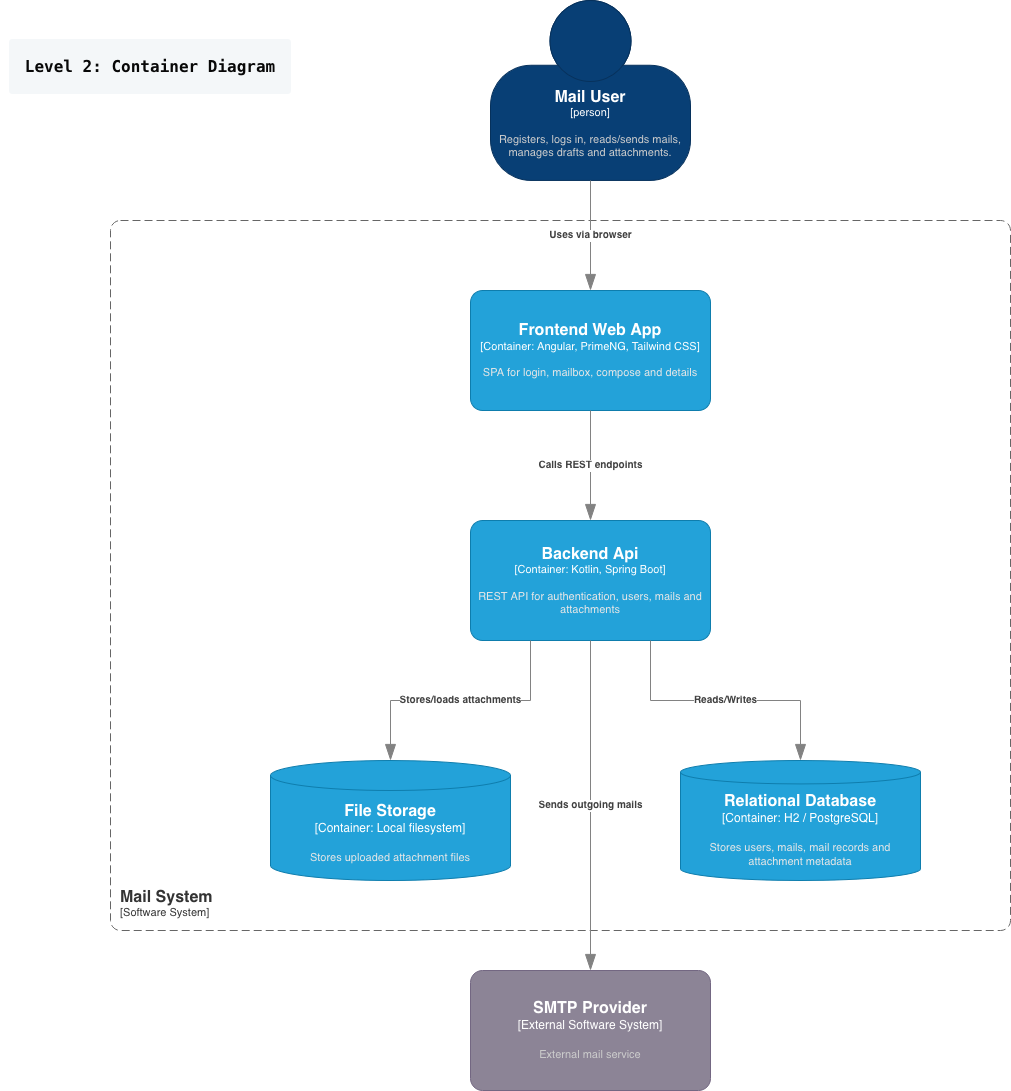

The diagram above was exported from draw.io. Its source (the exported page's mxGraphModel, read from the mxfile embedded in the PNG):
<mxGraphModel dx="2076" dy="978" grid="1" gridSize="10" guides="1" tooltips="1" connect="1" arrows="1" fold="1" page="1" pageScale="1" pageWidth="827" pageHeight="1169" math="0" shadow="0">
  <root>
    <mxCell id="0" />
    <mxCell id="1" parent="0" />
    <object placeholders="1" c4Name="Mail User" c4Type="person" c4Description="Registers, logs in, reads/sends mails, manages drafts and attachments." label="&lt;font style=&quot;font-size: 16px&quot;&gt;&lt;b&gt;%c4Name%&lt;/b&gt;&lt;/font&gt;&lt;div&gt;[%c4Type%]&lt;/div&gt;&lt;br&gt;&lt;div&gt;&lt;font style=&quot;font-size: 11px&quot;&gt;&lt;font color=&quot;#cccccc&quot;&gt;%c4Description%&lt;/font&gt;&lt;/div&gt;" id="gaXygw5XhSLzPyROnZ9L-14">
      <mxCell parent="1" style="html=1;fontSize=11;dashed=0;whiteSpace=wrap;fillColor=#083F75;strokeColor=#06315C;fontColor=#ffffff;shape=mxgraph.c4.person2;align=center;metaEdit=1;points=[[0.5,0,0],[1,0.5,0],[1,0.75,0],[0.75,1,0],[0.5,1,0],[0.25,1,0],[0,0.75,0],[0,0.5,0]];resizable=0;" vertex="1">
        <mxGeometry height="180" width="200" x="720" y="30" as="geometry" />
      </mxCell>
    </object>
    <mxCell id="gaXygw5XhSLzPyROnZ9L-25" parent="1" style="text;html=1;whiteSpace=wrap;strokeColor=none;fillColor=none;align=center;verticalAlign=middle;rounded=0;" value="&lt;b&gt;&lt;font style=&quot;font-size: 18px;&quot;&gt;&amp;nbsp;&lt;/font&gt;&lt;/b&gt;&lt;pre class=&quot;code-fence&quot; style=&quot;box-sizing: border-box; margin-top: 16px; margin-bottom: 16px; font-style: normal; font-variant: normal; font-weight: normal; font-stretch: normal; line-height: 1.45; font-family: &amp;quot;JetBrains Mono&amp;quot;, Consolas, &amp;quot;Liberation Mono&amp;quot;, Menlo, Courier, monospace; font-optical-sizing: auto; font-variation-settings: normal; font-size-adjust: none; font-kerning: auto; font-language-override: normal; font-feature-settings: normal; padding: 16px; overflow: auto; border-radius: 3px; color: rgb(8, 8, 8); background-color: rgba(212, 222, 231, 0.247); letter-spacing: normal; text-align: start; text-indent: 0px; text-transform: none; word-spacing: 0px; -webkit-text-stroke-width: 0px; text-decoration-thickness: initial; text-decoration-style: initial; text-decoration-color: initial;&quot;&gt;&lt;b&gt;&lt;font size=&quot;3&quot;&gt;&lt;code class=&quot;language-mermaid&quot; style=&quot;box-sizing: border-box; font-style: normal; font-variant: normal; font-size-adjust: none; font-kerning: auto; font-optical-sizing: auto; font-feature-settings: normal; font-variation-settings: normal; font-stretch: normal; line-height: inherit; font-family: &amp;quot;JetBrains Mono&amp;quot;, Consolas, &amp;quot;Liberation Mono&amp;quot;, Menlo, Courier, monospace; padding: 0px; margin: 0px; border-radius: 3px; color: rgb(8, 8, 8); background: transparent; word-break: normal; white-space: pre; border: 0px; display: inline; max-width: initial; overflow: initial; overflow-wrap: normal;&quot;&gt;&lt;span style=&quot;box-sizing: border-box;&quot;&gt;Level 2: Container Diagram&lt;/span&gt;&lt;/code&gt;&lt;/font&gt;&lt;/b&gt;&lt;/pre&gt;" vertex="1">
      <mxGeometry height="30" width="300" x="230" y="70" as="geometry" />
    </mxCell>
    <object placeholders="1" c4Name="Frontend Web App" c4Type="Container" c4Technology="Angular, PrimeNG, Tailwind CSS" c4Description="SPA for login, mailbox, compose and details" label="&lt;font style=&quot;font-size: 16px&quot;&gt;&lt;b&gt;%c4Name%&lt;/b&gt;&lt;/font&gt;&lt;div&gt;[%c4Type%: %c4Technology%]&lt;/div&gt;&lt;br&gt;&lt;div&gt;&lt;font style=&quot;font-size: 11px&quot;&gt;&lt;font color=&quot;#E6E6E6&quot;&gt;%c4Description%&lt;/font&gt;&lt;/div&gt;" id="gaXygw5XhSLzPyROnZ9L-27">
      <mxCell parent="1" style="rounded=1;whiteSpace=wrap;html=1;fontSize=11;labelBackgroundColor=none;fillColor=#23A2D9;fontColor=#ffffff;align=center;arcSize=10;strokeColor=#0E7DAD;metaEdit=1;resizable=0;points=[[0.25,0,0],[0.5,0,0],[0.75,0,0],[1,0.25,0],[1,0.5,0],[1,0.75,0],[0.75,1,0],[0.5,1,0],[0.25,1,0],[0,0.75,0],[0,0.5,0],[0,0.25,0]];" vertex="1">
        <mxGeometry height="120" width="240" x="700" y="320" as="geometry" />
      </mxCell>
    </object>
    <object placeholders="1" c4Name="Backend Api" c4Type="Container" c4Technology="Kotlin, Spring Boot" c4Description="REST API for authentication, users, mails and attachments" label="&lt;font style=&quot;font-size: 16px&quot;&gt;&lt;b&gt;%c4Name%&lt;/b&gt;&lt;/font&gt;&lt;div&gt;[%c4Type%: %c4Technology%]&lt;/div&gt;&lt;br&gt;&lt;div&gt;&lt;font style=&quot;font-size: 11px&quot;&gt;&lt;font color=&quot;#E6E6E6&quot;&gt;%c4Description%&lt;/font&gt;&lt;/div&gt;" id="gaXygw5XhSLzPyROnZ9L-28">
      <mxCell parent="1" style="rounded=1;whiteSpace=wrap;html=1;fontSize=11;labelBackgroundColor=none;fillColor=#23A2D9;fontColor=#ffffff;align=center;arcSize=10;strokeColor=#0E7DAD;metaEdit=1;resizable=0;points=[[0.25,0,0],[0.5,0,0],[0.75,0,0],[1,0.25,0],[1,0.5,0],[1,0.75,0],[0.75,1,0],[0.5,1,0],[0.25,1,0],[0,0.75,0],[0,0.5,0],[0,0.25,0]];" vertex="1">
        <mxGeometry height="120" width="240" x="700" y="550" as="geometry" />
      </mxCell>
    </object>
    <object placeholders="1" c4Name="Relational Database" c4Type="Container" c4Technology="H2 / PostgreSQL" c4Description="Stores users, mails, mail records and attachment metadata" label="&lt;font style=&quot;font-size: 16px&quot;&gt;&lt;b&gt;%c4Name%&lt;/b&gt;&lt;/font&gt;&lt;div&gt;[%c4Type%:&amp;nbsp;%c4Technology%]&lt;/div&gt;&lt;br&gt;&lt;div&gt;&lt;font style=&quot;font-size: 11px&quot;&gt;&lt;font color=&quot;#E6E6E6&quot;&gt;%c4Description%&lt;/font&gt;&lt;/div&gt;" id="gaXygw5XhSLzPyROnZ9L-30">
      <mxCell parent="1" style="shape=cylinder3;size=11.701788651315951;whiteSpace=wrap;html=1;boundedLbl=1;rounded=0;labelBackgroundColor=none;fillColor=#23A2D9;fontSize=12;fontColor=#ffffff;align=center;strokeColor=#0E7DAD;metaEdit=1;points=[[0.5,0,0],[1,0.25,0],[1,0.5,0],[1,0.75,0],[0.5,1,0],[0,0.75,0],[0,0.5,0],[0,0.25,0]];resizable=0;" vertex="1">
        <mxGeometry height="120" width="240" x="910" y="790" as="geometry" />
      </mxCell>
    </object>
    <object placeholders="1" c4Name="File Storage" c4Type="Container" c4Technology="Local filesystem" c4Description="Stores uploaded attachment files" label="&lt;font style=&quot;font-size: 16px&quot;&gt;&lt;b&gt;%c4Name%&lt;/b&gt;&lt;/font&gt;&lt;div&gt;[%c4Type%:&amp;nbsp;%c4Technology%]&lt;/div&gt;&lt;br&gt;&lt;div&gt;&lt;font style=&quot;font-size: 11px&quot;&gt;&lt;font color=&quot;#E6E6E6&quot;&gt;%c4Description%&lt;/font&gt;&lt;/div&gt;" id="gaXygw5XhSLzPyROnZ9L-31">
      <mxCell parent="1" style="shape=cylinder3;size=15;whiteSpace=wrap;html=1;boundedLbl=1;rounded=0;labelBackgroundColor=none;fillColor=#23A2D9;fontSize=12;fontColor=#ffffff;align=center;strokeColor=#0E7DAD;metaEdit=1;points=[[0.5,0,0],[1,0.25,0],[1,0.5,0],[1,0.75,0],[0.5,1,0],[0,0.75,0],[0,0.5,0],[0,0.25,0]];resizable=0;" vertex="1">
        <mxGeometry height="120" width="240" x="500" y="790" as="geometry" />
      </mxCell>
    </object>
    <object placeholders="1" c4Name="Mail System" c4Type="SystemScopeBoundary" c4Application="Software System" label="&lt;font style=&quot;font-size: 16px&quot;&gt;&lt;b&gt;&lt;div style=&quot;text-align: left&quot;&gt;%c4Name%&lt;/div&gt;&lt;/b&gt;&lt;/font&gt;&lt;div style=&quot;text-align: left&quot;&gt;[%c4Application%]&lt;/div&gt;" id="gaXygw5XhSLzPyROnZ9L-32">
      <mxCell parent="1" style="rounded=1;fontSize=11;whiteSpace=wrap;html=1;dashed=1;arcSize=20;fillColor=none;strokeColor=#666666;fontColor=#333333;labelBackgroundColor=none;align=left;verticalAlign=bottom;labelBorderColor=none;spacingTop=0;spacing=10;dashPattern=8 4;metaEdit=1;rotatable=0;perimeter=rectanglePerimeter;noLabel=0;labelPadding=0;allowArrows=0;connectable=0;expand=0;recursiveResize=0;editable=1;pointerEvents=0;absoluteArcSize=1;points=[[0.25,0,0],[0.5,0,0],[0.75,0,0],[1,0.25,0],[1,0.5,0],[1,0.75,0],[0.75,1,0],[0.5,1,0],[0.25,1,0],[0,0.75,0],[0,0.5,0],[0,0.25,0]];" vertex="1">
        <mxGeometry height="710" width="900" x="340" y="250" as="geometry" />
      </mxCell>
    </object>
    <object placeholders="1" c4Name="SMTP Provider" c4Type="External Software System" c4Description="External mail service" label="&lt;font style=&quot;font-size: 16px&quot;&gt;&lt;b&gt;%c4Name%&lt;/b&gt;&lt;/font&gt;&lt;div&gt;[%c4Type%]&lt;/div&gt;&lt;br&gt;&lt;div&gt;&lt;font style=&quot;font-size: 11px&quot;&gt;&lt;font color=&quot;#cccccc&quot;&gt;%c4Description%&lt;/font&gt;&lt;/div&gt;" id="gaXygw5XhSLzPyROnZ9L-33">
      <mxCell parent="1" style="rounded=1;whiteSpace=wrap;html=1;labelBackgroundColor=none;fillColor=#8C8496;fontColor=#ffffff;align=center;arcSize=10;strokeColor=#736782;metaEdit=1;resizable=0;points=[[0.25,0,0],[0.5,0,0],[0.75,0,0],[1,0.25,0],[1,0.5,0],[1,0.75,0],[0.75,1,0],[0.5,1,0],[0.25,1,0],[0,0.75,0],[0,0.5,0],[0,0.25,0]];" vertex="1">
        <mxGeometry height="120" width="240" x="700" y="1000" as="geometry" />
      </mxCell>
    </object>
    <object placeholders="1" c4Type="Relationship" c4Description="Uses via browser" label="&lt;div style=&quot;text-align: left&quot;&gt;&lt;div style=&quot;text-align: center&quot;&gt;&lt;b&gt;%c4Description%&lt;/b&gt;&lt;/div&gt;" id="gaXygw5XhSLzPyROnZ9L-34">
      <mxCell edge="1" parent="1" source="gaXygw5XhSLzPyROnZ9L-14" style="endArrow=blockThin;html=1;fontSize=10;fontColor=#404040;strokeWidth=1;endFill=1;strokeColor=#828282;elbow=vertical;metaEdit=1;endSize=14;startSize=14;jumpStyle=arc;jumpSize=16;rounded=0;edgeStyle=orthogonalEdgeStyle;exitX=0.5;exitY=1;exitDx=0;exitDy=0;exitPerimeter=0;entryX=0.5;entryY=0;entryDx=0;entryDy=0;entryPerimeter=0;" target="gaXygw5XhSLzPyROnZ9L-27">
        <mxGeometry relative="1" width="240" as="geometry">
          <mxPoint x="520" y="460" as="sourcePoint" />
          <mxPoint x="340" y="434" as="targetPoint" />
        </mxGeometry>
      </mxCell>
    </object>
    <object placeholders="1" c4Type="Relationship" c4Description="Calls REST endpoints" label="&lt;div style=&quot;text-align: left&quot;&gt;&lt;div style=&quot;text-align: center&quot;&gt;&lt;b&gt;%c4Description%&lt;/b&gt;&lt;/div&gt;" id="gaXygw5XhSLzPyROnZ9L-35">
      <mxCell edge="1" parent="1" source="gaXygw5XhSLzPyROnZ9L-27" style="endArrow=blockThin;html=1;fontSize=10;fontColor=#404040;strokeWidth=1;endFill=1;strokeColor=#828282;elbow=vertical;metaEdit=1;endSize=14;startSize=14;jumpStyle=arc;jumpSize=16;rounded=0;edgeStyle=orthogonalEdgeStyle;entryX=0.5;entryY=0;entryDx=0;entryDy=0;entryPerimeter=0;exitX=0.5;exitY=1;exitDx=0;exitDy=0;exitPerimeter=0;" target="gaXygw5XhSLzPyROnZ9L-28">
        <mxGeometry relative="1" width="240" as="geometry">
          <mxPoint x="530" y="410" as="sourcePoint" />
          <mxPoint x="770" y="410" as="targetPoint" />
        </mxGeometry>
      </mxCell>
    </object>
    <object placeholders="1" c4Type="Relationship" c4Description="Reads/Writes" label="&lt;div style=&quot;text-align: left&quot;&gt;&lt;div style=&quot;text-align: center&quot;&gt;&lt;b&gt;%c4Description%&lt;/b&gt;&lt;/div&gt;" id="gaXygw5XhSLzPyROnZ9L-36">
      <mxCell edge="1" parent="1" source="gaXygw5XhSLzPyROnZ9L-28" style="endArrow=blockThin;html=1;fontSize=10;fontColor=#404040;strokeWidth=1;endFill=1;strokeColor=#828282;elbow=vertical;metaEdit=1;endSize=14;startSize=14;jumpStyle=arc;jumpSize=16;rounded=0;edgeStyle=orthogonalEdgeStyle;entryX=0.5;entryY=0;entryDx=0;entryDy=0;entryPerimeter=0;exitX=0.75;exitY=1;exitDx=0;exitDy=0;exitPerimeter=0;" target="gaXygw5XhSLzPyROnZ9L-30">
        <mxGeometry relative="1" width="240" as="geometry">
          <mxPoint x="890" y="320" as="sourcePoint" />
          <mxPoint x="1130" y="320" as="targetPoint" />
        </mxGeometry>
      </mxCell>
    </object>
    <object placeholders="1" c4Type="Relationship" c4Description="Stores/loads attachments" label="&lt;div style=&quot;text-align: left&quot;&gt;&lt;div style=&quot;text-align: center&quot;&gt;&lt;b&gt;%c4Description%&lt;/b&gt;&lt;/div&gt;" id="gaXygw5XhSLzPyROnZ9L-38">
      <mxCell edge="1" parent="1" source="gaXygw5XhSLzPyROnZ9L-28" style="endArrow=blockThin;html=1;fontSize=10;fontColor=#404040;strokeWidth=1;endFill=1;strokeColor=#828282;elbow=vertical;metaEdit=1;endSize=14;startSize=14;jumpStyle=arc;jumpSize=16;rounded=0;edgeStyle=orthogonalEdgeStyle;exitX=0.25;exitY=1;exitDx=0;exitDy=0;exitPerimeter=0;" target="gaXygw5XhSLzPyROnZ9L-31">
        <mxGeometry relative="1" width="240" as="geometry">
          <mxPoint x="750" y="680" as="sourcePoint" />
          <mxPoint x="990" y="830" as="targetPoint" />
        </mxGeometry>
      </mxCell>
    </object>
    <object placeholders="1" c4Type="Relationship" c4Description="Sends outgoing mails" label="&lt;div style=&quot;text-align: left&quot;&gt;&lt;div style=&quot;text-align: center&quot;&gt;&lt;b&gt;%c4Description%&lt;/b&gt;&lt;/div&gt;" id="gaXygw5XhSLzPyROnZ9L-39">
      <mxCell edge="1" parent="1" source="gaXygw5XhSLzPyROnZ9L-28" style="endArrow=blockThin;html=1;fontSize=10;fontColor=#404040;strokeWidth=1;endFill=1;strokeColor=#828282;elbow=vertical;metaEdit=1;endSize=14;startSize=14;jumpStyle=arc;jumpSize=16;rounded=0;edgeStyle=orthogonalEdgeStyle;exitX=0.5;exitY=1;exitDx=0;exitDy=0;exitPerimeter=0;entryX=0.5;entryY=0;entryDx=0;entryDy=0;entryPerimeter=0;" target="gaXygw5XhSLzPyROnZ9L-33">
        <mxGeometry relative="1" width="240" as="geometry">
          <mxPoint x="740" y="900" as="sourcePoint" />
          <mxPoint x="980" y="900" as="targetPoint" />
        </mxGeometry>
      </mxCell>
    </object>
  </root>
</mxGraphModel>